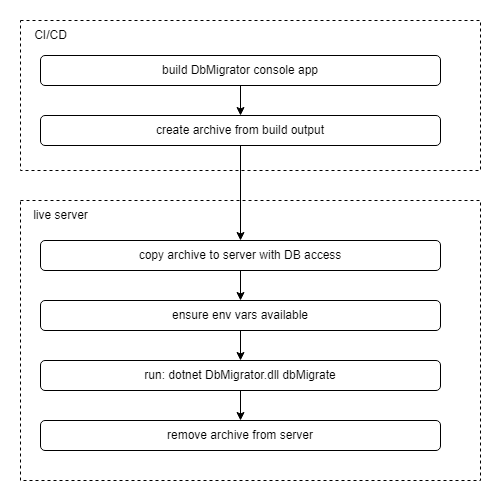

The diagram above was exported from draw.io. Its source (the exported page's mxGraphModel, read from the mxfile embedded in the PNG):
<mxGraphModel dx="2204" dy="1057" grid="1" gridSize="10" guides="1" tooltips="1" connect="1" arrows="1" fold="1" page="1" pageScale="1" pageWidth="850" pageHeight="1100" math="0" shadow="0">
  <root>
    <mxCell id="0" />
    <mxCell id="1" parent="0" />
    <mxCell id="O4wDIla0MDHyi5_iJEmy-1" value="" style="rounded=0;whiteSpace=wrap;html=1;dashed=1;" vertex="1" parent="1">
      <mxGeometry x="-820" y="210" width="460" height="280" as="geometry" />
    </mxCell>
    <mxCell id="O4wDIla0MDHyi5_iJEmy-3" value="" style="rounded=0;whiteSpace=wrap;html=1;dashed=1;" vertex="1" parent="1">
      <mxGeometry x="-820" y="30" width="460" height="150" as="geometry" />
    </mxCell>
    <mxCell id="xowqN61IxVt3r41eaM2w-6" value="" style="edgeStyle=orthogonalEdgeStyle;rounded=0;orthogonalLoop=1;jettySize=auto;html=1;" edge="1" parent="1" source="xowqN61IxVt3r41eaM2w-7" target="xowqN61IxVt3r41eaM2w-9">
      <mxGeometry relative="1" as="geometry" />
    </mxCell>
    <mxCell id="xowqN61IxVt3r41eaM2w-7" value="build DbMigrator console app" style="rounded=1;whiteSpace=wrap;html=1;" vertex="1" parent="1">
      <mxGeometry x="-800" y="65" width="400" height="30" as="geometry" />
    </mxCell>
    <mxCell id="xowqN61IxVt3r41eaM2w-8" value="" style="edgeStyle=orthogonalEdgeStyle;rounded=0;orthogonalLoop=1;jettySize=auto;html=1;" edge="1" parent="1" source="xowqN61IxVt3r41eaM2w-9" target="xowqN61IxVt3r41eaM2w-11">
      <mxGeometry relative="1" as="geometry" />
    </mxCell>
    <mxCell id="xowqN61IxVt3r41eaM2w-9" value="create archive from build output" style="whiteSpace=wrap;html=1;rounded=1;" vertex="1" parent="1">
      <mxGeometry x="-800" y="125" width="400" height="30" as="geometry" />
    </mxCell>
    <mxCell id="O4wDIla0MDHyi5_iJEmy-21" style="edgeStyle=orthogonalEdgeStyle;rounded=0;orthogonalLoop=1;jettySize=auto;html=1;fontSize=18;fontColor=#000000;" edge="1" parent="1" source="xowqN61IxVt3r41eaM2w-11" target="O4wDIla0MDHyi5_iJEmy-19">
      <mxGeometry relative="1" as="geometry" />
    </mxCell>
    <mxCell id="xowqN61IxVt3r41eaM2w-11" value="copy archive to server with DB access" style="rounded=1;whiteSpace=wrap;html=1;" vertex="1" parent="1">
      <mxGeometry x="-800" y="250" width="400" height="30" as="geometry" />
    </mxCell>
    <mxCell id="O4wDIla0MDHyi5_iJEmy-23" style="edgeStyle=orthogonalEdgeStyle;rounded=0;orthogonalLoop=1;jettySize=auto;html=1;entryX=0.5;entryY=0;entryDx=0;entryDy=0;fontSize=18;fontColor=#000000;" edge="1" parent="1" source="xowqN61IxVt3r41eaM2w-16" target="O4wDIla0MDHyi5_iJEmy-20">
      <mxGeometry relative="1" as="geometry" />
    </mxCell>
    <mxCell id="xowqN61IxVt3r41eaM2w-16" value="run: dotnet DbMigrator.dll dbMigrate" style="rounded=1;whiteSpace=wrap;html=1;" vertex="1" parent="1">
      <mxGeometry x="-800" y="370" width="400" height="30" as="geometry" />
    </mxCell>
    <mxCell id="O4wDIla0MDHyi5_iJEmy-12" value="CI/CD" style="text;html=1;align=center;verticalAlign=middle;resizable=0;points=[];autosize=1;strokeColor=none;fillColor=none;" vertex="1" parent="1">
      <mxGeometry x="-820" y="30" width="60" height="30" as="geometry" />
    </mxCell>
    <mxCell id="O4wDIla0MDHyi5_iJEmy-17" value="live server" style="text;html=1;align=center;verticalAlign=middle;resizable=0;points=[];autosize=1;strokeColor=none;fillColor=none;" vertex="1" parent="1">
      <mxGeometry x="-820" y="210" width="80" height="30" as="geometry" />
    </mxCell>
    <mxCell id="O4wDIla0MDHyi5_iJEmy-22" style="edgeStyle=orthogonalEdgeStyle;rounded=0;orthogonalLoop=1;jettySize=auto;html=1;entryX=0.5;entryY=0;entryDx=0;entryDy=0;fontSize=18;fontColor=#000000;" edge="1" parent="1" source="O4wDIla0MDHyi5_iJEmy-19" target="xowqN61IxVt3r41eaM2w-16">
      <mxGeometry relative="1" as="geometry" />
    </mxCell>
    <mxCell id="O4wDIla0MDHyi5_iJEmy-19" value="ensure env vars available" style="rounded=1;whiteSpace=wrap;html=1;" vertex="1" parent="1">
      <mxGeometry x="-800" y="310" width="400" height="30" as="geometry" />
    </mxCell>
    <mxCell id="O4wDIla0MDHyi5_iJEmy-20" value="remove archive from server" style="rounded=1;whiteSpace=wrap;html=1;" vertex="1" parent="1">
      <mxGeometry x="-800" y="430" width="400" height="30" as="geometry" />
    </mxCell>
  </root>
</mxGraphModel>